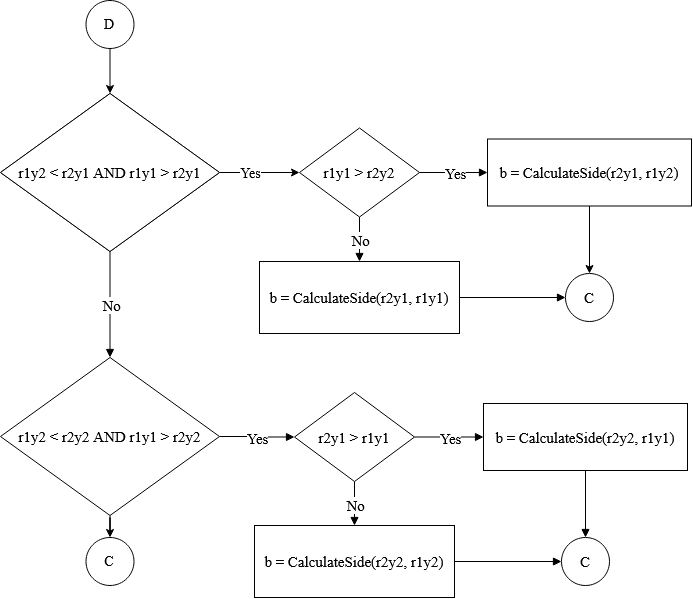

The diagram above was exported from draw.io. Its source (the exported page's mxGraphModel, read from the mxfile embedded in the PNG):
<mxGraphModel dx="2593" dy="-1832" grid="0" gridSize="10" guides="1" tooltips="1" connect="1" arrows="1" fold="1" page="1" pageScale="1" pageWidth="850" pageHeight="1100" math="0" shadow="0">
  <root>
    <mxCell id="T8BZzDsLfCjnagQzEXr9-0" />
    <mxCell id="T8BZzDsLfCjnagQzEXr9-1" parent="T8BZzDsLfCjnagQzEXr9-0" />
    <UserObject label="r1x2 &amp;lt; r2x1 &amp;&amp; r1x1 &amp;gt; r2x1" lucidchartObjectId="H6q5alU-TPgA" id="7tYhoF_sL5KmDUsVvhHh-0">
      <mxCell style="html=1;whiteSpace=wrap;rhombus;fontSize=15;fontColor=#000000;spacing=3;strokeOpacity=100;" vertex="1" parent="T8BZzDsLfCjnagQzEXr9-1">
        <mxGeometry x="79" y="3769" width="219" height="158" as="geometry" />
      </mxCell>
    </UserObject>
    <UserObject label="r1y1 &amp;gt; r2y2" lucidchartObjectId="H6q5d0ms3CRl" id="7tYhoF_sL5KmDUsVvhHh-1">
      <mxCell style="html=1;whiteSpace=wrap;rhombus;fontSize=15;fontColor=#000000;spacing=3;strokeOpacity=100;" vertex="1" parent="T8BZzDsLfCjnagQzEXr9-1">
        <mxGeometry x="378" y="3803.5" width="120" height="89" as="geometry" />
      </mxCell>
    </UserObject>
    <mxCell id="7tYhoF_sL5KmDUsVvhHh-2" style="edgeStyle=orthogonalEdgeStyle;rounded=0;orthogonalLoop=1;jettySize=auto;html=1;entryX=0.5;entryY=0;entryDx=0;entryDy=0;" edge="1" parent="T8BZzDsLfCjnagQzEXr9-1" source="7tYhoF_sL5KmDUsVvhHh-3" target="7tYhoF_sL5KmDUsVvhHh-28">
      <mxGeometry relative="1" as="geometry" />
    </mxCell>
    <UserObject label="b = CalculateSide(r2y1, r1y2)" lucidchartObjectId="H6q5OF4cMIcY" id="7tYhoF_sL5KmDUsVvhHh-3">
      <mxCell style="html=1;whiteSpace=wrap;;fontSize=15;fontColor=#000000;spacing=3;strokeOpacity=100;" vertex="1" parent="T8BZzDsLfCjnagQzEXr9-1">
        <mxGeometry x="566" y="3814.5" width="204" height="67" as="geometry" />
      </mxCell>
    </UserObject>
    <UserObject label="" lucidchartObjectId="H6q5EmBTOXcp" id="7tYhoF_sL5KmDUsVvhHh-4">
      <mxCell style="html=1;jettySize=18;fontSize=15;fontColor=#000000;strokeOpacity=100;rounded=1;arcSize=0;edgeStyle=orthogonalEdgeStyle;startArrow=none;;endArrow=block;endFill=1;;exitX=1.008394595897737;exitY=0.5000000000000008;exitPerimeter=1;entryX=-0.0029411764705882353;entryY=0.5;entryPerimeter=1;" edge="1" parent="T8BZzDsLfCjnagQzEXr9-1" source="7tYhoF_sL5KmDUsVvhHh-1" target="7tYhoF_sL5KmDUsVvhHh-3">
        <mxGeometry width="100" height="100" relative="1" as="geometry">
          <Array as="points" />
        </mxGeometry>
      </mxCell>
    </UserObject>
    <mxCell id="7tYhoF_sL5KmDUsVvhHh-5" value="Yes" style="text;html=1;resizable=0;labelBackgroundColor=#ffffff;align=center;verticalAlign=middle;fontColor=#000000;;fontSize=14.799999999999995;" vertex="1" parent="7tYhoF_sL5KmDUsVvhHh-4">
      <mxGeometry relative="1" as="geometry" />
    </mxCell>
    <UserObject label="a = CalculateSide(r1x2, r2x1)" lucidchartObjectId="H6q5LK4i~9zM" id="7tYhoF_sL5KmDUsVvhHh-6">
      <mxCell style="html=1;whiteSpace=wrap;;fontSize=15;fontColor=#000000;spacing=3;strokeOpacity=100;" vertex="1" parent="T8BZzDsLfCjnagQzEXr9-1">
        <mxGeometry x="338" y="3937" width="200" height="72" as="geometry" />
      </mxCell>
    </UserObject>
    <UserObject label="" lucidchartObjectId="H6q5qgouG29j" id="7tYhoF_sL5KmDUsVvhHh-7">
      <mxCell style="html=1;jettySize=18;fontSize=15;fontColor=#000000;strokeOpacity=100;rounded=1;arcSize=0;edgeStyle=orthogonalEdgeStyle;startArrow=none;;endArrow=block;endFill=1;;exitX=0.5;exitY=1.0083945958977367;exitPerimeter=1;entryX=0.5;entryY=-0.008333333333333333;entryPerimeter=1;" edge="1" parent="T8BZzDsLfCjnagQzEXr9-1" source="7tYhoF_sL5KmDUsVvhHh-1" target="7tYhoF_sL5KmDUsVvhHh-6">
        <mxGeometry width="100" height="100" relative="1" as="geometry">
          <Array as="points" />
        </mxGeometry>
      </mxCell>
    </UserObject>
    <mxCell id="7tYhoF_sL5KmDUsVvhHh-8" value="No" style="text;html=1;resizable=0;labelBackgroundColor=#ffffff;align=center;verticalAlign=middle;fontColor=#000000;;fontSize=14.799999999999995;" vertex="1" parent="7tYhoF_sL5KmDUsVvhHh-7">
      <mxGeometry relative="1" as="geometry" />
    </mxCell>
    <mxCell id="7tYhoF_sL5KmDUsVvhHh-9" style="edgeStyle=orthogonalEdgeStyle;rounded=0;orthogonalLoop=1;jettySize=auto;html=1;" edge="1" parent="T8BZzDsLfCjnagQzEXr9-1" source="7tYhoF_sL5KmDUsVvhHh-10" target="7tYhoF_sL5KmDUsVvhHh-35">
      <mxGeometry relative="1" as="geometry" />
    </mxCell>
    <UserObject label="r1y2 &amp;lt; r2y2 AND r1y1 &amp;gt; r2y2" lucidchartObjectId="X7q5sC_B9JwZ" id="7tYhoF_sL5KmDUsVvhHh-10">
      <mxCell style="html=1;whiteSpace=wrap;rhombus;fontSize=15;fontColor=#000000;spacing=3;strokeOpacity=100;" vertex="1" parent="T8BZzDsLfCjnagQzEXr9-1">
        <mxGeometry x="79" y="4033" width="219" height="158" as="geometry" />
      </mxCell>
    </UserObject>
    <UserObject label="" lucidchartObjectId="X7q5TmHmX.vI" id="7tYhoF_sL5KmDUsVvhHh-11">
      <mxCell style="html=1;jettySize=18;fontSize=15;fontColor=#000000;strokeOpacity=100;rounded=1;arcSize=0;edgeStyle=orthogonalEdgeStyle;startArrow=none;;endArrow=block;endFill=1;;exitX=1.0046818335859269;exitY=0.5;exitPerimeter=1;entryX=-0.008394595897735044;entryY=0.5;entryPerimeter=1;" edge="1" parent="T8BZzDsLfCjnagQzEXr9-1" source="7tYhoF_sL5KmDUsVvhHh-10" target="7tYhoF_sL5KmDUsVvhHh-13">
        <mxGeometry width="100" height="100" relative="1" as="geometry">
          <Array as="points" />
        </mxGeometry>
      </mxCell>
    </UserObject>
    <mxCell id="7tYhoF_sL5KmDUsVvhHh-12" value="Yes" style="text;html=1;resizable=0;labelBackgroundColor=#ffffff;align=center;verticalAlign=middle;fontColor=#000000;;fontSize=14.799999999999995;" vertex="1" parent="7tYhoF_sL5KmDUsVvhHh-11">
      <mxGeometry relative="1" as="geometry" />
    </mxCell>
    <UserObject label="r2y1 &amp;gt; r1y1" lucidchartObjectId="X7q5mcYq1IKe" id="7tYhoF_sL5KmDUsVvhHh-13">
      <mxCell style="html=1;whiteSpace=wrap;rhombus;fontSize=15;fontColor=#000000;spacing=3;strokeOpacity=100;" vertex="1" parent="T8BZzDsLfCjnagQzEXr9-1">
        <mxGeometry x="373" y="4068" width="120" height="89" as="geometry" />
      </mxCell>
    </UserObject>
    <UserObject label="a = CalculateSide(r2x2, r1x1)" lucidchartObjectId="X7q5xt2t1ZYq" id="7tYhoF_sL5KmDUsVvhHh-14">
      <mxCell style="html=1;whiteSpace=wrap;;fontSize=15;fontColor=#000000;spacing=3;strokeOpacity=100;" vertex="1" parent="T8BZzDsLfCjnagQzEXr9-1">
        <mxGeometry x="562" y="4079" width="204" height="67" as="geometry" />
      </mxCell>
    </UserObject>
    <UserObject label="" lucidchartObjectId="X7q53YCH5CuE" id="7tYhoF_sL5KmDUsVvhHh-15">
      <mxCell style="html=1;jettySize=18;fontSize=15;fontColor=#000000;strokeOpacity=100;rounded=1;arcSize=0;edgeStyle=orthogonalEdgeStyle;startArrow=none;;endArrow=block;endFill=1;;exitX=1.008394595897737;exitY=0.5000000000000008;exitPerimeter=1;entryX=-0.0029411764705882353;entryY=0.5;entryPerimeter=1;" edge="1" parent="T8BZzDsLfCjnagQzEXr9-1" source="7tYhoF_sL5KmDUsVvhHh-13" target="7tYhoF_sL5KmDUsVvhHh-14">
        <mxGeometry width="100" height="100" relative="1" as="geometry">
          <Array as="points" />
        </mxGeometry>
      </mxCell>
    </UserObject>
    <mxCell id="7tYhoF_sL5KmDUsVvhHh-16" value="Yes" style="text;html=1;resizable=0;labelBackgroundColor=#ffffff;align=center;verticalAlign=middle;fontColor=#000000;;fontSize=14.799999999999995;" vertex="1" parent="7tYhoF_sL5KmDUsVvhHh-15">
      <mxGeometry relative="1" as="geometry" />
    </mxCell>
    <UserObject label="a = CalculateSide(r2x2, r2x1)" lucidchartObjectId="X7q5gq8jdAoM" id="7tYhoF_sL5KmDUsVvhHh-17">
      <mxCell style="html=1;whiteSpace=wrap;;fontSize=15;fontColor=#000000;spacing=3;strokeOpacity=100;" vertex="1" parent="T8BZzDsLfCjnagQzEXr9-1">
        <mxGeometry x="333" y="4201" width="200" height="72" as="geometry" />
      </mxCell>
    </UserObject>
    <UserObject label="" lucidchartObjectId="X7q52PKzMEE7" id="7tYhoF_sL5KmDUsVvhHh-18">
      <mxCell style="html=1;jettySize=18;fontSize=15;fontColor=#000000;strokeOpacity=100;rounded=1;arcSize=0;edgeStyle=orthogonalEdgeStyle;startArrow=none;;endArrow=block;endFill=1;;exitX=0.5;exitY=1.0083945958977367;exitPerimeter=1;entryX=0.5;entryY=-0.008333333333333333;entryPerimeter=1;" edge="1" parent="T8BZzDsLfCjnagQzEXr9-1" source="7tYhoF_sL5KmDUsVvhHh-13" target="7tYhoF_sL5KmDUsVvhHh-17">
        <mxGeometry width="100" height="100" relative="1" as="geometry">
          <Array as="points" />
        </mxGeometry>
      </mxCell>
    </UserObject>
    <mxCell id="7tYhoF_sL5KmDUsVvhHh-19" value="No" style="text;html=1;resizable=0;labelBackgroundColor=#ffffff;align=center;verticalAlign=middle;fontColor=#000000;;fontSize=14.799999999999995;" vertex="1" parent="7tYhoF_sL5KmDUsVvhHh-18">
      <mxGeometry relative="1" as="geometry" />
    </mxCell>
    <UserObject label="" lucidchartObjectId="V8q5k3upbfKN" id="7tYhoF_sL5KmDUsVvhHh-20">
      <mxCell style="html=1;jettySize=18;fontSize=15;fontColor=#000000;strokeOpacity=100;rounded=1;arcSize=0;edgeStyle=orthogonalEdgeStyle;startArrow=none;;endArrow=block;endFill=1;;exitX=0.5;exitY=1.0046818335859269;exitPerimeter=1;entryX=0.5;entryY=-0.004681833585928526;entryPerimeter=1;" edge="1" parent="T8BZzDsLfCjnagQzEXr9-1" source="7tYhoF_sL5KmDUsVvhHh-0" target="7tYhoF_sL5KmDUsVvhHh-10">
        <mxGeometry width="100" height="100" relative="1" as="geometry">
          <Array as="points" />
        </mxGeometry>
      </mxCell>
    </UserObject>
    <mxCell id="7tYhoF_sL5KmDUsVvhHh-21" value="No" style="text;html=1;resizable=0;labelBackgroundColor=#ffffff;align=center;verticalAlign=middle;fontColor=#000000;;fontSize=14.799999999999995;" vertex="1" parent="7tYhoF_sL5KmDUsVvhHh-20">
      <mxGeometry relative="1" as="geometry" />
    </mxCell>
    <mxCell id="7tYhoF_sL5KmDUsVvhHh-22" style="edgeStyle=orthogonalEdgeStyle;rounded=0;orthogonalLoop=1;jettySize=auto;html=1;" edge="1" parent="T8BZzDsLfCjnagQzEXr9-1" source="7tYhoF_sL5KmDUsVvhHh-24" target="7tYhoF_sL5KmDUsVvhHh-1">
      <mxGeometry relative="1" as="geometry" />
    </mxCell>
    <mxCell id="7tYhoF_sL5KmDUsVvhHh-23" value="&lt;font style=&quot;font-size: 14px&quot;&gt;Yes&lt;/font&gt;" style="edgeLabel;html=1;align=center;verticalAlign=middle;resizable=0;points=[];" vertex="1" connectable="0" parent="7tYhoF_sL5KmDUsVvhHh-22">
      <mxGeometry x="-0.2762" relative="1" as="geometry">
        <mxPoint as="offset" />
      </mxGeometry>
    </mxCell>
    <UserObject label="r1y2 &amp;lt; r2y1 AND r1y1 &amp;gt; r2y1" lucidchartObjectId="6br5MOOTNa3j" id="7tYhoF_sL5KmDUsVvhHh-24">
      <mxCell style="html=1;whiteSpace=wrap;rhombus;fontSize=15;fontColor=#000000;spacing=3;strokeOpacity=100;" vertex="1" parent="T8BZzDsLfCjnagQzEXr9-1">
        <mxGeometry x="79" y="3769" width="219" height="158" as="geometry" />
      </mxCell>
    </UserObject>
    <UserObject label="b = CalculateSide(r2y1, r1y1)" lucidchartObjectId="6br5kNUmwnfb" id="7tYhoF_sL5KmDUsVvhHh-25">
      <mxCell style="html=1;whiteSpace=wrap;;fontSize=15;fontColor=#000000;spacing=3;strokeOpacity=100;" vertex="1" parent="T8BZzDsLfCjnagQzEXr9-1">
        <mxGeometry x="338" y="3937" width="200" height="72" as="geometry" />
      </mxCell>
    </UserObject>
    <UserObject label="b = CalculateSide(r2y2, r1y1)" lucidchartObjectId="6br5U_6JgZlq" id="7tYhoF_sL5KmDUsVvhHh-26">
      <mxCell style="html=1;whiteSpace=wrap;;fontSize=15;fontColor=#000000;spacing=3;strokeOpacity=100;" vertex="1" parent="T8BZzDsLfCjnagQzEXr9-1">
        <mxGeometry x="562" y="4079" width="204" height="67" as="geometry" />
      </mxCell>
    </UserObject>
    <UserObject label="b = CalculateSide(r2y2, r1y2)" lucidchartObjectId="6br5XhxNakDw" id="7tYhoF_sL5KmDUsVvhHh-27">
      <mxCell style="html=1;whiteSpace=wrap;;fontSize=15;fontColor=#000000;spacing=3;strokeOpacity=100;" vertex="1" parent="T8BZzDsLfCjnagQzEXr9-1">
        <mxGeometry x="333" y="4201" width="200" height="72" as="geometry" />
      </mxCell>
    </UserObject>
    <UserObject label="C" lucidchartObjectId="ahr5RsgQI-fF" id="7tYhoF_sL5KmDUsVvhHh-28">
      <mxCell style="html=1;whiteSpace=wrap;ellipse;fontSize=15;fontColor=#000000;spacing=3;strokeOpacity=100;" vertex="1" parent="T8BZzDsLfCjnagQzEXr9-1">
        <mxGeometry x="644" y="3949" width="48" height="48" as="geometry" />
      </mxCell>
    </UserObject>
    <UserObject label="" lucidchartObjectId="fhr5wGl9BKgj" id="7tYhoF_sL5KmDUsVvhHh-29">
      <mxCell style="html=1;jettySize=18;fontSize=11;strokeOpacity=100;rounded=1;arcSize=0;edgeStyle=orthogonalEdgeStyle;startArrow=none;;endArrow=block;endFill=1;;exitX=1.002996254681648;exitY=0.5;exitPerimeter=1;entryX=-0.012507796496105695;entryY=0.5;entryPerimeter=1;" edge="1" parent="T8BZzDsLfCjnagQzEXr9-1" source="7tYhoF_sL5KmDUsVvhHh-25" target="7tYhoF_sL5KmDUsVvhHh-28">
        <mxGeometry width="100" height="100" relative="1" as="geometry">
          <Array as="points" />
        </mxGeometry>
      </mxCell>
    </UserObject>
    <UserObject label="" lucidchartObjectId="mhr5tMO6_-uz" id="7tYhoF_sL5KmDUsVvhHh-30">
      <mxCell style="html=1;jettySize=18;fontSize=11;strokeOpacity=100;rounded=1;arcSize=0;edgeStyle=orthogonalEdgeStyle;startArrow=none;;endArrow=block;endFill=1;;exitX=0.5;exitY=1.008952551477163;exitPerimeter=1;entryX=0.5;entryY=-0.012507796496105695;entryPerimeter=1;" edge="1" parent="T8BZzDsLfCjnagQzEXr9-1" source="7tYhoF_sL5KmDUsVvhHh-26" target="7tYhoF_sL5KmDUsVvhHh-31">
        <mxGeometry width="100" height="100" relative="1" as="geometry">
          <Array as="points" />
        </mxGeometry>
      </mxCell>
    </UserObject>
    <UserObject label="C" lucidchartObjectId="ohr5oxT_mgL9" id="7tYhoF_sL5KmDUsVvhHh-31">
      <mxCell style="html=1;whiteSpace=wrap;ellipse;fontSize=15;fontColor=#000000;spacing=3;strokeOpacity=100;" vertex="1" parent="T8BZzDsLfCjnagQzEXr9-1">
        <mxGeometry x="640" y="4213" width="48" height="48" as="geometry" />
      </mxCell>
    </UserObject>
    <UserObject label="" lucidchartObjectId="Chr5sSxcyXO5" id="7tYhoF_sL5KmDUsVvhHh-32">
      <mxCell style="html=1;jettySize=18;fontSize=11;strokeOpacity=100;rounded=1;arcSize=0;edgeStyle=orthogonalEdgeStyle;startArrow=none;;endArrow=block;endFill=1;;exitX=1.002996254681648;exitY=0.5;exitPerimeter=1;entryX=-0.012507796496105695;entryY=0.5;entryPerimeter=1;" edge="1" parent="T8BZzDsLfCjnagQzEXr9-1" source="7tYhoF_sL5KmDUsVvhHh-27" target="7tYhoF_sL5KmDUsVvhHh-31">
        <mxGeometry width="100" height="100" relative="1" as="geometry">
          <Array as="points" />
        </mxGeometry>
      </mxCell>
    </UserObject>
    <mxCell id="7tYhoF_sL5KmDUsVvhHh-33" style="edgeStyle=orthogonalEdgeStyle;rounded=0;orthogonalLoop=1;jettySize=auto;html=1;" edge="1" parent="T8BZzDsLfCjnagQzEXr9-1" source="7tYhoF_sL5KmDUsVvhHh-34" target="7tYhoF_sL5KmDUsVvhHh-24">
      <mxGeometry relative="1" as="geometry" />
    </mxCell>
    <mxCell id="7tYhoF_sL5KmDUsVvhHh-34" value="&lt;font style=&quot;font-size: 14px&quot;&gt;D&lt;/font&gt;" style="ellipse;whiteSpace=wrap;html=1;aspect=fixed;" vertex="1" parent="T8BZzDsLfCjnagQzEXr9-1">
      <mxGeometry x="164.5" y="3676" width="48" height="48" as="geometry" />
    </mxCell>
    <mxCell id="7tYhoF_sL5KmDUsVvhHh-35" value="&lt;font style=&quot;font-size: 14px&quot;&gt;C&lt;/font&gt;" style="ellipse;whiteSpace=wrap;html=1;aspect=fixed;" vertex="1" parent="T8BZzDsLfCjnagQzEXr9-1">
      <mxGeometry x="164.5" y="4213" width="48" height="48" as="geometry" />
    </mxCell>
  </root>
</mxGraphModel>